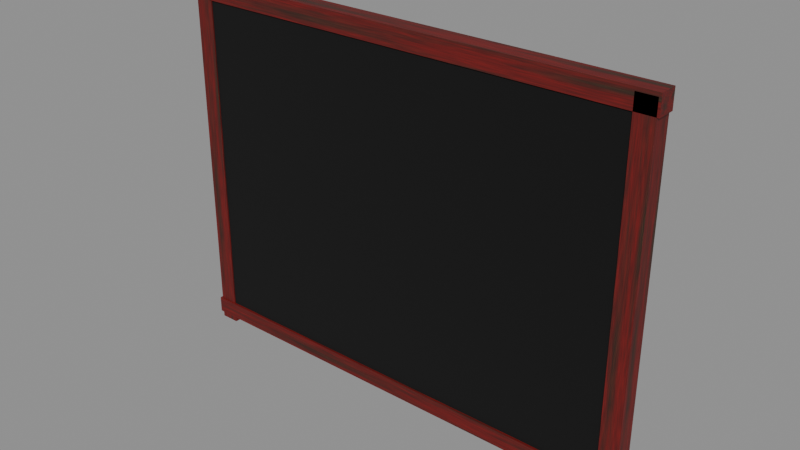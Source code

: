 # Source: wall_wood.blend  (saved by Blender 4.2.66; exported with 4.5.12 LTS)
import bpy
from mathutils import Matrix  # noqa: F401  (used for matrix-valued properties, if any)

bpy.ops.wm.read_factory_settings(use_empty=True)
scene = bpy.context.scene
scene.name = 'Scene'

# ---- images (referenced by path relative to the original .blend; pixels are not part of the script)
import os
ASSET_DIR = os.environ.get("B2B_ASSET_DIR", "")  # directory of the original .blend (textures are referenced by path, not embedded)
HERE = os.path.dirname(os.path.abspath(__file__))  # packed textures are extracted next to this script under _unpacked/

def load_image(name, relpath, width, height, colorspace="sRGB"):
    """Load a texture the original file referenced (path relative to the .blend, or extracted next to this script)."""
    p = next((c for c in (os.path.join(HERE, relpath), os.path.join(ASSET_DIR, relpath)) if relpath and os.path.exists(c)), "")
    if p:
        img = bpy.data.images.load(p, check_existing=True)
        img.name = name
    else:  # same state as the original file: an image datablock whose file is absent (Cycles renders it pink)
        img = bpy.data.images.new(name, width, height)
        img.source = "FILE"
        img.filepath = "//" + (relpath or name)
    img.colorspace_settings.name = colorspace
    return img
img_t_wood_dark = load_image('t_wood_dark', '_unpacked/t_wood_dark.b21b05b8.png', 512, 512, 'sRGB')
img_t_wood_red = load_image('t_wood_red', '_unpacked/t_wood_red.1527fd09.png', 512, 512, 'sRGB')

# ---- materials (node trees are filled in below, after node groups)
mat_m_wooddark = bpy.data.materials.new('M_WoodDark')
mat_m_wooddark.use_backface_culling = True
mat_m_woodred = bpy.data.materials.new('M_WoodRed')
mat_m_woodred.use_backface_culling = True
mat_m_col = bpy.data.materials.new('M_Col')
mat_m_col.use_backface_culling = True
mat_m_col.diffuse_color = (0.0, 0.0, 0.0, 1.0)

# ---- material node trees
mat_m_wooddark.use_nodes = True; mat_m_wooddark.node_tree.nodes.clear()
_N = mat_m_wooddark.node_tree.nodes; _L = mat_m_wooddark.node_tree.links
n0 = _N.new('ShaderNodeBsdfPrincipled'); n0.name = 'Principled BSDF'; n0.location = (10, 300)
n0.inputs[2].default_value = 0.78
n1 = _N.new('ShaderNodeOutputMaterial'); n1.name = 'Material Output'; n1.location = (300, 300)
n2 = _N.new('ShaderNodeTexImage'); n2.name = 'Image Texture'; n2.location = (-440, 210)
n2.label = 'BASE COLOR'
n2.image = img_t_wood_dark
_L.new(n0.outputs[0], n1.inputs[0])
_L.new(n2.outputs[0], n0.inputs[0])
n1.is_active_output = True
mat_m_woodred.use_nodes = True; mat_m_woodred.node_tree.nodes.clear()
_N = mat_m_woodred.node_tree.nodes; _L = mat_m_woodred.node_tree.links
n0 = _N.new('ShaderNodeBsdfPrincipled'); n0.name = 'Principled BSDF'; n0.location = (10, 300)
n0.inputs[2].default_value = 0.62
n1 = _N.new('ShaderNodeOutputMaterial'); n1.name = 'Material Output'; n1.location = (300, 300)
n2 = _N.new('ShaderNodeTexImage'); n2.name = 'Image Texture'; n2.location = (-440, 210)
n2.label = 'BASE COLOR'
n2.image = img_t_wood_red
_L.new(n0.outputs[0], n1.inputs[0])
_L.new(n2.outputs[0], n0.inputs[0])
n1.is_active_output = True
mat_m_col.use_nodes = True; mat_m_col.node_tree.nodes.clear()
_N = mat_m_col.node_tree.nodes; _L = mat_m_col.node_tree.links
n0 = _N.new('ShaderNodeBsdfPrincipled'); n0.name = 'Principled BSDF'; n0.location = (10, 300)
n0.inputs[0].default_value = (0.0, 0.0, 0.0, 1.0)
n0.inputs[2].default_value = 1.0
n1 = _N.new('ShaderNodeOutputMaterial'); n1.name = 'Material Output'; n1.location = (300, 300)
_L.new(n0.outputs[0], n1.inputs[0])
n1.is_active_output = True

# ---- meshes
me_panel = bpy.data.meshes.new('Panel')
me_panel.from_pydata([(-2.0, -0.05, -1.5), (2.0, -0.05, -1.5), (2.0, -0.05, 1.5), (-2.0, -0.05, 1.5), (2.0, 0.05, -1.5), (-2.0, 0.05, -1.5), (-2.0, 0.05, 1.5), (2.0, 0.05, 1.5), (2.0, -0.05, -1.5), (2.0, 0.05, -1.5), (2.0, 0.05, 1.5), (2.0, -0.05, 1.5), (-2.0, 0.05, -1.5), (-2.0, -0.05, -1.5), (-2.0, -0.05, 1.5), (-2.0, 0.05, 1.5), (-2.0, -0.05, 1.5), (2.0, -0.05, 1.5), (2.0, 0.05, 1.5), (-2.0, 0.05, 1.5), (-2.0, 0.05, -1.5), (2.0, 0.05, -1.5), (2.0, -0.05, -1.5), (-2.0, -0.05, -1.5)], [], [(0, 1, 2), (0, 2, 3), (4, 5, 6), (4, 6, 7), (8, 9, 10), (8, 10, 11), (12, 13, 14), (12, 14, 15), (16, 17, 18), (16, 18, 19), (20, 21, 22), (20, 22, 23)])
_uv = me_panel.uv_layers.new(name='UVMap')
_uv.uv.foreach_set('vector', [0.0, 1.0, 2.0, 1.0, 2.0, -1.0, 0.0, 1.0, 2.0, -1.0, 0.0, -1.0, 0.0, 1.0, 2.0, 1.0, 2.0, -1.0, 0.0, 1.0, 2.0, -1.0, 0.0, -1.0, 0.0, 1.0, 2.0, 1.0, 2.0, -1.0, 0.0, 1.0, 2.0, -1.0, 0.0, -1.0, 0.0, 1.0, 2.0, 1.0, 2.0, -1.0, 0.0, 1.0, 2.0, -1.0, 0.0, -1.0, 0.0, 1.0, 2.0, 1.0, 2.0, -1.0, 0.0, 1.0, 2.0, -1.0, 0.0, -1.0, 0.0, 1.0, 2.0, 1.0, 2.0, -1.0, 0.0, 1.0, 2.0, -1.0, 0.0, -1.0])
me_panel.materials.append(mat_m_wooddark)
me_panel.update()
me_panel.normals_split_custom_set([tuple(v) for v in zip(*[iter([0.0, -1.0, 0.0, 0.0, -1.0, 0.0, 0.0, -1.0, 0.0, 0.0, -1.0, 0.0, 0.0, -1.0, 0.0, 0.0, -1.0, 0.0, 0.0, 1.0, 0.0, 0.0, 1.0, 0.0, 0.0, 1.0, 0.0, 0.0, 1.0, 0.0, 0.0, 1.0, 0.0, 0.0, 1.0, 0.0, 1.0, 0.0, 0.0, 1.0, 0.0, 0.0, 1.0, 0.0, 0.0, 1.0, 0.0, 0.0, 1.0, 0.0, 0.0, 1.0, 0.0, 0.0, -1.0, 0.0, 0.0, -1.0, 0.0, 0.0, -1.0, 0.0, 0.0, -1.0, 0.0, 0.0, -1.0, 0.0, 0.0, -1.0, 0.0, 0.0, 0.0, 0.0, 1.0, 0.0, 0.0, 1.0, 0.0, 0.0, 1.0, 0.0, 0.0, 1.0, 0.0, 0.0, 1.0, 0.0, 0.0, 1.0, 0.0, 0.0, -1.0, 0.0, 0.0, -1.0, 0.0, 0.0, -1.0, 0.0, 0.0, -1.0, 0.0, 0.0, -1.0, 0.0, 0.0, -1.0])] * 3)])
me_framet = bpy.data.meshes.new('FrameT')
me_framet.from_pydata([(-2.05, -0.08, -0.08), (2.05, -0.08, -0.08), (2.05, -0.08, 0.08), (-2.05, -0.08, 0.08), (2.05, 0.08, -0.08), (-2.05, 0.08, -0.08), (-2.05, 0.08, 0.08), (2.05, 0.08, 0.08), (2.05, -0.08, -0.08), (2.05, 0.08, -0.08), (2.05, 0.08, 0.08), (2.05, -0.08, 0.08), (-2.05, 0.08, -0.08), (-2.05, -0.08, -0.08), (-2.05, -0.08, 0.08), (-2.05, 0.08, 0.08), (-2.05, -0.08, 0.08), (2.05, -0.08, 0.08), (2.05, 0.08, 0.08), (-2.05, 0.08, 0.08), (-2.05, 0.08, -0.08), (2.05, 0.08, -0.08), (2.05, -0.08, -0.08), (-2.05, -0.08, -0.08)], [], [(0, 1, 2), (0, 2, 3), (4, 5, 6), (4, 6, 7), (8, 9, 10), (8, 10, 11), (12, 13, 14), (12, 14, 15), (16, 17, 18), (16, 18, 19), (20, 21, 22), (20, 22, 23)])
_uv = me_framet.uv_layers.new(name='UVMap')
_uv.uv.foreach_set('vector', [0.0, 1.0, 1.0, 1.0, 1.0, 0.0, 0.0, 1.0, 1.0, 0.0, 0.0, 0.0, 0.0, 1.0, 1.0, 1.0, 1.0, 0.0, 0.0, 1.0, 1.0, 0.0, 0.0, 0.0, 0.0, 1.0, 1.0, 1.0, 1.0, 0.0, 0.0, 1.0, 1.0, 0.0, 0.0, 0.0, 0.0, 1.0, 1.0, 1.0, 1.0, 0.0, 0.0, 1.0, 1.0, 0.0, 0.0, 0.0, 0.0, 1.0, 1.0, 1.0, 1.0, 0.0, 0.0, 1.0, 1.0, 0.0, 0.0, 0.0, 0.0, 1.0, 1.0, 1.0, 1.0, 0.0, 0.0, 1.0, 1.0, 0.0, 0.0, 0.0])
me_framet.materials.append(mat_m_woodred)
me_framet.update()
me_framet.normals_split_custom_set([tuple(v) for v in zip(*[iter([0.0, -1.0, 0.0, 0.0, -1.0, 0.0, 0.0, -1.0, 0.0, 0.0, -1.0, 0.0, 0.0, -1.0, 0.0, 0.0, -1.0, 0.0, 0.0, 1.0, 0.0, 0.0, 1.0, 0.0, 0.0, 1.0, 0.0, 0.0, 1.0, 0.0, 0.0, 1.0, 0.0, 0.0, 1.0, 0.0, 1.0, 0.0, 0.0, 1.0, 0.0, 0.0, 1.0, 0.0, 0.0, 1.0, 0.0, 0.0, 1.0, 0.0, 0.0, 1.0, 0.0, 0.0, -1.0, 0.0, 0.0, -1.0, 0.0, 0.0, -1.0, 0.0, 0.0, -1.0, 0.0, 0.0, -1.0, 0.0, 0.0, -1.0, 0.0, 0.0, 0.0, 0.0, 1.0, 0.0, 0.0, 1.0, 0.0, 0.0, 1.0, 0.0, 0.0, 1.0, 0.0, 0.0, 1.0, 0.0, 0.0, 1.0, 0.0, 0.0, -1.0, 0.0, 0.0, -1.0, 0.0, 0.0, -1.0, 0.0, 0.0, -1.0, 0.0, 0.0, -1.0, 0.0, 0.0, -1.0])] * 3)])
me_frameb = bpy.data.meshes.new('FrameB')
me_frameb.from_pydata([(-2.05, -0.09, -0.07), (2.05, -0.09, -0.07), (2.05, -0.09, 0.07), (-2.05, -0.09, 0.07), (2.05, 0.09, -0.07), (-2.05, 0.09, -0.07), (-2.05, 0.09, 0.07), (2.05, 0.09, 0.07), (2.05, -0.09, -0.07), (2.05, 0.09, -0.07), (2.05, 0.09, 0.07), (2.05, -0.09, 0.07), (-2.05, 0.09, -0.07), (-2.05, -0.09, -0.07), (-2.05, -0.09, 0.07), (-2.05, 0.09, 0.07), (-2.05, -0.09, 0.07), (2.05, -0.09, 0.07), (2.05, 0.09, 0.07), (-2.05, 0.09, 0.07), (-2.05, 0.09, -0.07), (2.05, 0.09, -0.07), (2.05, -0.09, -0.07), (-2.05, -0.09, -0.07)], [], [(0, 1, 2), (0, 2, 3), (4, 5, 6), (4, 6, 7), (8, 9, 10), (8, 10, 11), (12, 13, 14), (12, 14, 15), (16, 17, 18), (16, 18, 19), (20, 21, 22), (20, 22, 23)])
_uv = me_frameb.uv_layers.new(name='UVMap')
_uv.uv.foreach_set('vector', [0.0, 1.0, 1.0, 1.0, 1.0, 0.0, 0.0, 1.0, 1.0, 0.0, 0.0, 0.0, 0.0, 1.0, 1.0, 1.0, 1.0, 0.0, 0.0, 1.0, 1.0, 0.0, 0.0, 0.0, 0.0, 1.0, 1.0, 1.0, 1.0, 0.0, 0.0, 1.0, 1.0, 0.0, 0.0, 0.0, 0.0, 1.0, 1.0, 1.0, 1.0, 0.0, 0.0, 1.0, 1.0, 0.0, 0.0, 0.0, 0.0, 1.0, 1.0, 1.0, 1.0, 0.0, 0.0, 1.0, 1.0, 0.0, 0.0, 0.0, 0.0, 1.0, 1.0, 1.0, 1.0, 0.0, 0.0, 1.0, 1.0, 0.0, 0.0, 0.0])
me_frameb.materials.append(mat_m_woodred)
me_frameb.update()
me_frameb.normals_split_custom_set([tuple(v) for v in zip(*[iter([0.0, -1.0, 0.0, 0.0, -1.0, 0.0, 0.0, -1.0, 0.0, 0.0, -1.0, 0.0, 0.0, -1.0, 0.0, 0.0, -1.0, 0.0, 0.0, 1.0, 0.0, 0.0, 1.0, 0.0, 0.0, 1.0, 0.0, 0.0, 1.0, 0.0, 0.0, 1.0, 0.0, 0.0, 1.0, 0.0, 1.0, 0.0, 0.0, 1.0, 0.0, 0.0, 1.0, 0.0, 0.0, 1.0, 0.0, 0.0, 1.0, 0.0, 0.0, 1.0, 0.0, 0.0, -1.0, 0.0, 0.0, -1.0, 0.0, 0.0, -1.0, 0.0, 0.0, -1.0, 0.0, 0.0, -1.0, 0.0, 0.0, -1.0, 0.0, 0.0, 0.0, 0.0, 1.0, 0.0, 0.0, 1.0, 0.0, 0.0, 1.0, 0.0, 0.0, 1.0, 0.0, 0.0, 1.0, 0.0, 0.0, 1.0, 0.0, 0.0, -1.0, 0.0, 0.0, -1.0, 0.0, 0.0, -1.0, 0.0, 0.0, -1.0, 0.0, 0.0, -1.0, 0.0, 0.0, -1.0])] * 3)])
me_frames_1 = bpy.data.meshes.new('FrameS-1')
me_frames_1.from_pydata([(-0.08, -0.08, -1.55), (0.08, -0.08, -1.55), (0.08, -0.08, 1.55), (-0.08, -0.08, 1.55), (0.08, 0.08, -1.55), (-0.08, 0.08, -1.55), (-0.08, 0.08, 1.55), (0.08, 0.08, 1.55), (0.08, -0.08, -1.55), (0.08, 0.08, -1.55), (0.08, 0.08, 1.55), (0.08, -0.08, 1.55), (-0.08, 0.08, -1.55), (-0.08, -0.08, -1.55), (-0.08, -0.08, 1.55), (-0.08, 0.08, 1.55), (-0.08, -0.08, 1.55), (0.08, -0.08, 1.55), (0.08, 0.08, 1.55), (-0.08, 0.08, 1.55), (-0.08, 0.08, -1.55), (0.08, 0.08, -1.55), (0.08, -0.08, -1.55), (-0.08, -0.08, -1.55)], [], [(0, 1, 2), (0, 2, 3), (4, 5, 6), (4, 6, 7), (8, 9, 10), (8, 10, 11), (12, 13, 14), (12, 14, 15), (16, 17, 18), (16, 18, 19), (20, 21, 22), (20, 22, 23)])
_uv = me_frames_1.uv_layers.new(name='UVMap')
_uv.uv.foreach_set('vector', [0.0, 1.0, 1.0, 1.0, 1.0, 0.0, 0.0, 1.0, 1.0, 0.0, 0.0, 0.0, 0.0, 1.0, 1.0, 1.0, 1.0, 0.0, 0.0, 1.0, 1.0, 0.0, 0.0, 0.0, 0.0, 1.0, 1.0, 1.0, 1.0, 0.0, 0.0, 1.0, 1.0, 0.0, 0.0, 0.0, 0.0, 1.0, 1.0, 1.0, 1.0, 0.0, 0.0, 1.0, 1.0, 0.0, 0.0, 0.0, 0.0, 1.0, 1.0, 1.0, 1.0, 0.0, 0.0, 1.0, 1.0, 0.0, 0.0, 0.0, 0.0, 1.0, 1.0, 1.0, 1.0, 0.0, 0.0, 1.0, 1.0, 0.0, 0.0, 0.0])
me_frames_1.materials.append(mat_m_woodred)
me_frames_1.update()
me_frames_1.normals_split_custom_set([tuple(v) for v in zip(*[iter([0.0, -1.0, 0.0, 0.0, -1.0, 0.0, 0.0, -1.0, 0.0, 0.0, -1.0, 0.0, 0.0, -1.0, 0.0, 0.0, -1.0, 0.0, 0.0, 1.0, 0.0, 0.0, 1.0, 0.0, 0.0, 1.0, 0.0, 0.0, 1.0, 0.0, 0.0, 1.0, 0.0, 0.0, 1.0, 0.0, 1.0, 0.0, 0.0, 1.0, 0.0, 0.0, 1.0, 0.0, 0.0, 1.0, 0.0, 0.0, 1.0, 0.0, 0.0, 1.0, 0.0, 0.0, -1.0, 0.0, 0.0, -1.0, 0.0, 0.0, -1.0, 0.0, 0.0, -1.0, 0.0, 0.0, -1.0, 0.0, 0.0, -1.0, 0.0, 0.0, 0.0, 0.0, 1.0, 0.0, 0.0, 1.0, 0.0, 0.0, 1.0, 0.0, 0.0, 1.0, 0.0, 0.0, 1.0, 0.0, 0.0, 1.0, 0.0, 0.0, -1.0, 0.0, 0.0, -1.0, 0.0, 0.0, -1.0, 0.0, 0.0, -1.0, 0.0, 0.0, -1.0, 0.0, 0.0, -1.0])] * 3)])
me_frames1 = bpy.data.meshes.new('FrameS1')
me_frames1.from_pydata([(-0.08, -0.08, -1.55), (0.08, -0.08, -1.55), (0.08, -0.08, 1.55), (-0.08, -0.08, 1.55), (0.08, 0.08, -1.55), (-0.08, 0.08, -1.55), (-0.08, 0.08, 1.55), (0.08, 0.08, 1.55), (0.08, -0.08, -1.55), (0.08, 0.08, -1.55), (0.08, 0.08, 1.55), (0.08, -0.08, 1.55), (-0.08, 0.08, -1.55), (-0.08, -0.08, -1.55), (-0.08, -0.08, 1.55), (-0.08, 0.08, 1.55), (-0.08, -0.08, 1.55), (0.08, -0.08, 1.55), (0.08, 0.08, 1.55), (-0.08, 0.08, 1.55), (-0.08, 0.08, -1.55), (0.08, 0.08, -1.55), (0.08, -0.08, -1.55), (-0.08, -0.08, -1.55)], [], [(0, 1, 2), (0, 2, 3), (4, 5, 6), (4, 6, 7), (8, 9, 10), (8, 10, 11), (12, 13, 14), (12, 14, 15), (16, 17, 18), (16, 18, 19), (20, 21, 22), (20, 22, 23)])
_uv = me_frames1.uv_layers.new(name='UVMap')
_uv.uv.foreach_set('vector', [0.0, 1.0, 1.0, 1.0, 1.0, 0.0, 0.0, 1.0, 1.0, 0.0, 0.0, 0.0, 0.0, 1.0, 1.0, 1.0, 1.0, 0.0, 0.0, 1.0, 1.0, 0.0, 0.0, 0.0, 0.0, 1.0, 1.0, 1.0, 1.0, 0.0, 0.0, 1.0, 1.0, 0.0, 0.0, 0.0, 0.0, 1.0, 1.0, 1.0, 1.0, 0.0, 0.0, 1.0, 1.0, 0.0, 0.0, 0.0, 0.0, 1.0, 1.0, 1.0, 1.0, 0.0, 0.0, 1.0, 1.0, 0.0, 0.0, 0.0, 0.0, 1.0, 1.0, 1.0, 1.0, 0.0, 0.0, 1.0, 1.0, 0.0, 0.0, 0.0])
me_frames1.materials.append(mat_m_woodred)
me_frames1.update()
me_frames1.normals_split_custom_set([tuple(v) for v in zip(*[iter([0.0, -1.0, 0.0, 0.0, -1.0, 0.0, 0.0, -1.0, 0.0, 0.0, -1.0, 0.0, 0.0, -1.0, 0.0, 0.0, -1.0, 0.0, 0.0, 1.0, 0.0, 0.0, 1.0, 0.0, 0.0, 1.0, 0.0, 0.0, 1.0, 0.0, 0.0, 1.0, 0.0, 0.0, 1.0, 0.0, 1.0, 0.0, 0.0, 1.0, 0.0, 0.0, 1.0, 0.0, 0.0, 1.0, 0.0, 0.0, 1.0, 0.0, 0.0, 1.0, 0.0, 0.0, -1.0, 0.0, 0.0, -1.0, 0.0, 0.0, -1.0, 0.0, 0.0, -1.0, 0.0, 0.0, -1.0, 0.0, 0.0, -1.0, 0.0, 0.0, 0.0, 0.0, 1.0, 0.0, 0.0, 1.0, 0.0, 0.0, 1.0, 0.0, 0.0, 1.0, 0.0, 0.0, 1.0, 0.0, 0.0, 1.0, 0.0, 0.0, -1.0, 0.0, 0.0, -1.0, 0.0, 0.0, -1.0, 0.0, 0.0, -1.0, 0.0, 0.0, -1.0, 0.0, 0.0, -1.0])] * 3)])
me_paneldiv0 = bpy.data.meshes.new('PanelDiv0')
me_paneldiv0.from_pydata([(-0.025, -0.03, -1.35), (0.025, -0.03, -1.35), (0.025, -0.03, 1.35), (-0.025, -0.03, 1.35), (0.025, 0.03, -1.35), (-0.025, 0.03, -1.35), (-0.025, 0.03, 1.35), (0.025, 0.03, 1.35), (0.025, -0.03, -1.35), (0.025, 0.03, -1.35), (0.025, 0.03, 1.35), (0.025, -0.03, 1.35), (-0.025, 0.03, -1.35), (-0.025, -0.03, -1.35), (-0.025, -0.03, 1.35), (-0.025, 0.03, 1.35), (-0.025, -0.03, 1.35), (0.025, -0.03, 1.35), (0.025, 0.03, 1.35), (-0.025, 0.03, 1.35), (-0.025, 0.03, -1.35), (0.025, 0.03, -1.35), (0.025, -0.03, -1.35), (-0.025, -0.03, -1.35)], [], [(0, 1, 2), (0, 2, 3), (4, 5, 6), (4, 6, 7), (8, 9, 10), (8, 10, 11), (12, 13, 14), (12, 14, 15), (16, 17, 18), (16, 18, 19), (20, 21, 22), (20, 22, 23)])
_uv = me_paneldiv0.uv_layers.new(name='UVMap')
_uv.uv.foreach_set('vector', [0.0, 1.0, 1.0, 1.0, 1.0, 0.0, 0.0, 1.0, 1.0, 0.0, 0.0, 0.0, 0.0, 1.0, 1.0, 1.0, 1.0, 0.0, 0.0, 1.0, 1.0, 0.0, 0.0, 0.0, 0.0, 1.0, 1.0, 1.0, 1.0, 0.0, 0.0, 1.0, 1.0, 0.0, 0.0, 0.0, 0.0, 1.0, 1.0, 1.0, 1.0, 0.0, 0.0, 1.0, 1.0, 0.0, 0.0, 0.0, 0.0, 1.0, 1.0, 1.0, 1.0, 0.0, 0.0, 1.0, 1.0, 0.0, 0.0, 0.0, 0.0, 1.0, 1.0, 1.0, 1.0, 0.0, 0.0, 1.0, 1.0, 0.0, 0.0, 0.0])
me_paneldiv0.materials.append(mat_m_woodred)
me_paneldiv0.update()
me_paneldiv0.normals_split_custom_set([tuple(v) for v in zip(*[iter([0.0, -1.0, 0.0, 0.0, -1.0, 0.0, 0.0, -1.0, 0.0, 0.0, -1.0, 0.0, 0.0, -1.0, 0.0, 0.0, -1.0, 0.0, 0.0, 1.0, 0.0, 0.0, 1.0, 0.0, 0.0, 1.0, 0.0, 0.0, 1.0, 0.0, 0.0, 1.0, 0.0, 0.0, 1.0, 0.0, 1.0, 0.0, 0.0, 1.0, 0.0, 0.0, 1.0, 0.0, 0.0, 1.0, 0.0, 0.0, 1.0, 0.0, 0.0, 1.0, 0.0, 0.0, -1.0, 0.0, 0.0, -1.0, 0.0, 0.0, -1.0, 0.0, 0.0, -1.0, 0.0, 0.0, -1.0, 0.0, 0.0, -1.0, 0.0, 0.0, 0.0, 0.0, 1.0, 0.0, 0.0, 1.0, 0.0, 0.0, 1.0, 0.0, 0.0, 1.0, 0.0, 0.0, 1.0, 0.0, 0.0, 1.0, 0.0, 0.0, -1.0, 0.0, 0.0, -1.0, 0.0, 0.0, -1.0, 0.0, 0.0, -1.0, 0.0, 0.0, -1.0, 0.0, 0.0, -1.0])] * 3)])
me_paneldiv1 = bpy.data.meshes.new('PanelDiv1')
me_paneldiv1.from_pydata([(-0.025, -0.03, -1.35), (0.025, -0.03, -1.35), (0.025, -0.03, 1.35), (-0.025, -0.03, 1.35), (0.025, 0.03, -1.35), (-0.025, 0.03, -1.35), (-0.025, 0.03, 1.35), (0.025, 0.03, 1.35), (0.025, -0.03, -1.35), (0.025, 0.03, -1.35), (0.025, 0.03, 1.35), (0.025, -0.03, 1.35), (-0.025, 0.03, -1.35), (-0.025, -0.03, -1.35), (-0.025, -0.03, 1.35), (-0.025, 0.03, 1.35), (-0.025, -0.03, 1.35), (0.025, -0.03, 1.35), (0.025, 0.03, 1.35), (-0.025, 0.03, 1.35), (-0.025, 0.03, -1.35), (0.025, 0.03, -1.35), (0.025, -0.03, -1.35), (-0.025, -0.03, -1.35)], [], [(0, 1, 2), (0, 2, 3), (4, 5, 6), (4, 6, 7), (8, 9, 10), (8, 10, 11), (12, 13, 14), (12, 14, 15), (16, 17, 18), (16, 18, 19), (20, 21, 22), (20, 22, 23)])
_uv = me_paneldiv1.uv_layers.new(name='UVMap')
_uv.uv.foreach_set('vector', [0.0, 1.0, 1.0, 1.0, 1.0, 0.0, 0.0, 1.0, 1.0, 0.0, 0.0, 0.0, 0.0, 1.0, 1.0, 1.0, 1.0, 0.0, 0.0, 1.0, 1.0, 0.0, 0.0, 0.0, 0.0, 1.0, 1.0, 1.0, 1.0, 0.0, 0.0, 1.0, 1.0, 0.0, 0.0, 0.0, 0.0, 1.0, 1.0, 1.0, 1.0, 0.0, 0.0, 1.0, 1.0, 0.0, 0.0, 0.0, 0.0, 1.0, 1.0, 1.0, 1.0, 0.0, 0.0, 1.0, 1.0, 0.0, 0.0, 0.0, 0.0, 1.0, 1.0, 1.0, 1.0, 0.0, 0.0, 1.0, 1.0, 0.0, 0.0, 0.0])
me_paneldiv1.materials.append(mat_m_woodred)
me_paneldiv1.update()
me_paneldiv1.normals_split_custom_set([tuple(v) for v in zip(*[iter([0.0, -1.0, 0.0, 0.0, -1.0, 0.0, 0.0, -1.0, 0.0, 0.0, -1.0, 0.0, 0.0, -1.0, 0.0, 0.0, -1.0, 0.0, 0.0, 1.0, 0.0, 0.0, 1.0, 0.0, 0.0, 1.0, 0.0, 0.0, 1.0, 0.0, 0.0, 1.0, 0.0, 0.0, 1.0, 0.0, 1.0, 0.0, 0.0, 1.0, 0.0, 0.0, 1.0, 0.0, 0.0, 1.0, 0.0, 0.0, 1.0, 0.0, 0.0, 1.0, 0.0, 0.0, -1.0, 0.0, 0.0, -1.0, 0.0, 0.0, -1.0, 0.0, 0.0, -1.0, 0.0, 0.0, -1.0, 0.0, 0.0, -1.0, 0.0, 0.0, 0.0, 0.0, 1.0, 0.0, 0.0, 1.0, 0.0, 0.0, 1.0, 0.0, 0.0, 1.0, 0.0, 0.0, 1.0, 0.0, 0.0, 1.0, 0.0, 0.0, -1.0, 0.0, 0.0, -1.0, 0.0, 0.0, -1.0, 0.0, 0.0, -1.0, 0.0, 0.0, -1.0, 0.0, 0.0, -1.0])] * 3)])
me_paneldiv2 = bpy.data.meshes.new('PanelDiv2')
me_paneldiv2.from_pydata([(-0.025, -0.03, -1.35), (0.025, -0.03, -1.35), (0.025, -0.03, 1.35), (-0.025, -0.03, 1.35), (0.025, 0.03, -1.35), (-0.025, 0.03, -1.35), (-0.025, 0.03, 1.35), (0.025, 0.03, 1.35), (0.025, -0.03, -1.35), (0.025, 0.03, -1.35), (0.025, 0.03, 1.35), (0.025, -0.03, 1.35), (-0.025, 0.03, -1.35), (-0.025, -0.03, -1.35), (-0.025, -0.03, 1.35), (-0.025, 0.03, 1.35), (-0.025, -0.03, 1.35), (0.025, -0.03, 1.35), (0.025, 0.03, 1.35), (-0.025, 0.03, 1.35), (-0.025, 0.03, -1.35), (0.025, 0.03, -1.35), (0.025, -0.03, -1.35), (-0.025, -0.03, -1.35)], [], [(0, 1, 2), (0, 2, 3), (4, 5, 6), (4, 6, 7), (8, 9, 10), (8, 10, 11), (12, 13, 14), (12, 14, 15), (16, 17, 18), (16, 18, 19), (20, 21, 22), (20, 22, 23)])
_uv = me_paneldiv2.uv_layers.new(name='UVMap')
_uv.uv.foreach_set('vector', [0.0, 1.0, 1.0, 1.0, 1.0, 0.0, 0.0, 1.0, 1.0, 0.0, 0.0, 0.0, 0.0, 1.0, 1.0, 1.0, 1.0, 0.0, 0.0, 1.0, 1.0, 0.0, 0.0, 0.0, 0.0, 1.0, 1.0, 1.0, 1.0, 0.0, 0.0, 1.0, 1.0, 0.0, 0.0, 0.0, 0.0, 1.0, 1.0, 1.0, 1.0, 0.0, 0.0, 1.0, 1.0, 0.0, 0.0, 0.0, 0.0, 1.0, 1.0, 1.0, 1.0, 0.0, 0.0, 1.0, 1.0, 0.0, 0.0, 0.0, 0.0, 1.0, 1.0, 1.0, 1.0, 0.0, 0.0, 1.0, 1.0, 0.0, 0.0, 0.0])
me_paneldiv2.materials.append(mat_m_woodred)
me_paneldiv2.update()
me_paneldiv2.normals_split_custom_set([tuple(v) for v in zip(*[iter([0.0, -1.0, 0.0, 0.0, -1.0, 0.0, 0.0, -1.0, 0.0, 0.0, -1.0, 0.0, 0.0, -1.0, 0.0, 0.0, -1.0, 0.0, 0.0, 1.0, 0.0, 0.0, 1.0, 0.0, 0.0, 1.0, 0.0, 0.0, 1.0, 0.0, 0.0, 1.0, 0.0, 0.0, 1.0, 0.0, 1.0, 0.0, 0.0, 1.0, 0.0, 0.0, 1.0, 0.0, 0.0, 1.0, 0.0, 0.0, 1.0, 0.0, 0.0, 1.0, 0.0, 0.0, -1.0, 0.0, 0.0, -1.0, 0.0, 0.0, -1.0, 0.0, 0.0, -1.0, 0.0, 0.0, -1.0, 0.0, 0.0, -1.0, 0.0, 0.0, 0.0, 0.0, 1.0, 0.0, 0.0, 1.0, 0.0, 0.0, 1.0, 0.0, 0.0, 1.0, 0.0, 0.0, 1.0, 0.0, 0.0, 1.0, 0.0, 0.0, -1.0, 0.0, 0.0, -1.0, 0.0, 0.0, -1.0, 0.0, 0.0, -1.0, 0.0, 0.0, -1.0, 0.0, 0.0, -1.0])] * 3)])
me_paneldiv3 = bpy.data.meshes.new('PanelDiv3')
me_paneldiv3.from_pydata([(-0.025, -0.03, -1.35), (0.025, -0.03, -1.35), (0.025, -0.03, 1.35), (-0.025, -0.03, 1.35), (0.025, 0.03, -1.35), (-0.025, 0.03, -1.35), (-0.025, 0.03, 1.35), (0.025, 0.03, 1.35), (0.025, -0.03, -1.35), (0.025, 0.03, -1.35), (0.025, 0.03, 1.35), (0.025, -0.03, 1.35), (-0.025, 0.03, -1.35), (-0.025, -0.03, -1.35), (-0.025, -0.03, 1.35), (-0.025, 0.03, 1.35), (-0.025, -0.03, 1.35), (0.025, -0.03, 1.35), (0.025, 0.03, 1.35), (-0.025, 0.03, 1.35), (-0.025, 0.03, -1.35), (0.025, 0.03, -1.35), (0.025, -0.03, -1.35), (-0.025, -0.03, -1.35)], [], [(0, 1, 2), (0, 2, 3), (4, 5, 6), (4, 6, 7), (8, 9, 10), (8, 10, 11), (12, 13, 14), (12, 14, 15), (16, 17, 18), (16, 18, 19), (20, 21, 22), (20, 22, 23)])
_uv = me_paneldiv3.uv_layers.new(name='UVMap')
_uv.uv.foreach_set('vector', [0.0, 1.0, 1.0, 1.0, 1.0, 0.0, 0.0, 1.0, 1.0, 0.0, 0.0, 0.0, 0.0, 1.0, 1.0, 1.0, 1.0, 0.0, 0.0, 1.0, 1.0, 0.0, 0.0, 0.0, 0.0, 1.0, 1.0, 1.0, 1.0, 0.0, 0.0, 1.0, 1.0, 0.0, 0.0, 0.0, 0.0, 1.0, 1.0, 1.0, 1.0, 0.0, 0.0, 1.0, 1.0, 0.0, 0.0, 0.0, 0.0, 1.0, 1.0, 1.0, 1.0, 0.0, 0.0, 1.0, 1.0, 0.0, 0.0, 0.0, 0.0, 1.0, 1.0, 1.0, 1.0, 0.0, 0.0, 1.0, 1.0, 0.0, 0.0, 0.0])
me_paneldiv3.materials.append(mat_m_woodred)
me_paneldiv3.update()
me_paneldiv3.normals_split_custom_set([tuple(v) for v in zip(*[iter([0.0, -1.0, 0.0, 0.0, -1.0, 0.0, 0.0, -1.0, 0.0, 0.0, -1.0, 0.0, 0.0, -1.0, 0.0, 0.0, -1.0, 0.0, 0.0, 1.0, 0.0, 0.0, 1.0, 0.0, 0.0, 1.0, 0.0, 0.0, 1.0, 0.0, 0.0, 1.0, 0.0, 0.0, 1.0, 0.0, 1.0, 0.0, 0.0, 1.0, 0.0, 0.0, 1.0, 0.0, 0.0, 1.0, 0.0, 0.0, 1.0, 0.0, 0.0, 1.0, 0.0, 0.0, -1.0, 0.0, 0.0, -1.0, 0.0, 0.0, -1.0, 0.0, 0.0, -1.0, 0.0, 0.0, -1.0, 0.0, 0.0, -1.0, 0.0, 0.0, 0.0, 0.0, 1.0, 0.0, 0.0, 1.0, 0.0, 0.0, 1.0, 0.0, 0.0, 1.0, 0.0, 0.0, 1.0, 0.0, 0.0, 1.0, 0.0, 0.0, -1.0, 0.0, 0.0, -1.0, 0.0, 0.0, -1.0, 0.0, 0.0, -1.0, 0.0, 0.0, -1.0, 0.0, 0.0, -1.0])] * 3)])
me_sm_wallwood_colonly = bpy.data.meshes.new('SM_WallWood-colonly')
me_sm_wallwood_colonly.from_pydata([(-2.0, -0.07, -1.5), (2.0, -0.07, -1.5), (2.0, -0.07, 1.5), (-2.0, -0.07, 1.5), (2.0, 0.07, -1.5), (-2.0, 0.07, -1.5), (-2.0, 0.07, 1.5), (2.0, 0.07, 1.5), (2.0, -0.07, -1.5), (2.0, 0.07, -1.5), (2.0, 0.07, 1.5), (2.0, -0.07, 1.5), (-2.0, 0.07, -1.5), (-2.0, -0.07, -1.5), (-2.0, -0.07, 1.5), (-2.0, 0.07, 1.5), (-2.0, -0.07, 1.5), (2.0, -0.07, 1.5), (2.0, 0.07, 1.5), (-2.0, 0.07, 1.5), (-2.0, 0.07, -1.5), (2.0, 0.07, -1.5), (2.0, -0.07, -1.5), (-2.0, -0.07, -1.5)], [], [(0, 1, 2), (0, 2, 3), (4, 5, 6), (4, 6, 7), (8, 9, 10), (8, 10, 11), (12, 13, 14), (12, 14, 15), (16, 17, 18), (16, 18, 19), (20, 21, 22), (20, 22, 23)])
_uv = me_sm_wallwood_colonly.uv_layers.new(name='UVMap')
_uv.uv.foreach_set('vector', [0.0, 1.0, 1.0, 1.0, 1.0, 0.0, 0.0, 1.0, 1.0, 0.0, 0.0, 0.0, 0.0, 1.0, 1.0, 1.0, 1.0, 0.0, 0.0, 1.0, 1.0, 0.0, 0.0, 0.0, 0.0, 1.0, 1.0, 1.0, 1.0, 0.0, 0.0, 1.0, 1.0, 0.0, 0.0, 0.0, 0.0, 1.0, 1.0, 1.0, 1.0, 0.0, 0.0, 1.0, 1.0, 0.0, 0.0, 0.0, 0.0, 1.0, 1.0, 1.0, 1.0, 0.0, 0.0, 1.0, 1.0, 0.0, 0.0, 0.0, 0.0, 1.0, 1.0, 1.0, 1.0, 0.0, 0.0, 1.0, 1.0, 0.0, 0.0, 0.0])
me_sm_wallwood_colonly.materials.append(mat_m_col)
me_sm_wallwood_colonly.update()
me_sm_wallwood_colonly.normals_split_custom_set([tuple(v) for v in zip(*[iter([0.0, -1.0, 0.0, 0.0, -1.0, 0.0, 0.0, -1.0, 0.0, 0.0, -1.0, 0.0, 0.0, -1.0, 0.0, 0.0, -1.0, 0.0, 0.0, 1.0, 0.0, 0.0, 1.0, 0.0, 0.0, 1.0, 0.0, 0.0, 1.0, 0.0, 0.0, 1.0, 0.0, 0.0, 1.0, 0.0, 1.0, 0.0, 0.0, 1.0, 0.0, 0.0, 1.0, 0.0, 0.0, 1.0, 0.0, 0.0, 1.0, 0.0, 0.0, 1.0, 0.0, 0.0, -1.0, 0.0, 0.0, -1.0, 0.0, 0.0, -1.0, 0.0, 0.0, -1.0, 0.0, 0.0, -1.0, 0.0, 0.0, -1.0, 0.0, 0.0, 0.0, 0.0, 1.0, 0.0, 0.0, 1.0, 0.0, 0.0, 1.0, 0.0, 0.0, 1.0, 0.0, 0.0, 1.0, 0.0, 0.0, 1.0, 0.0, 0.0, -1.0, 0.0, 0.0, -1.0, 0.0, 0.0, -1.0, 0.0, 0.0, -1.0, 0.0, 0.0, -1.0, 0.0, 0.0, -1.0])] * 3)])

# ---- objects
ob_wall_wood = bpy.data.objects.new('wall_wood', None)
ob_panel = bpy.data.objects.new('Panel', me_panel)
ob_framet = bpy.data.objects.new('FrameT', me_framet)
ob_frameb = bpy.data.objects.new('FrameB', me_frameb)
ob_frames_1 = bpy.data.objects.new('FrameS-1', me_frames_1)
ob_frames1 = bpy.data.objects.new('FrameS1', me_frames1)
ob_paneldiv0 = bpy.data.objects.new('PanelDiv0', me_paneldiv0)
ob_paneldiv1 = bpy.data.objects.new('PanelDiv1', me_paneldiv1)
ob_paneldiv2 = bpy.data.objects.new('PanelDiv2', me_paneldiv2)
ob_paneldiv3 = bpy.data.objects.new('PanelDiv3', me_paneldiv3)
ob_sm_wallwood_colonly = bpy.data.objects.new('SM_WallWood-colonly', me_sm_wallwood_colonly)

# ---- transforms, parenting, visibility, modifiers, constraints
ob_wall_wood.location = (0.0, 0.0, 0.0)
ob_wall_wood.rotation_mode = 'QUATERNION'
ob_wall_wood.rotation_quaternion = (1.0, 0.0, 0.0, 0.0)
ob_wall_wood.empty_display_size = 0.001
ob_panel.parent = ob_wall_wood
ob_panel.location = (0.0, 0.0, 1.5)
ob_panel.rotation_mode = 'QUATERNION'
ob_panel.rotation_quaternion = (1.0, 0.0, 0.0, 0.0)
ob_framet.parent = ob_wall_wood
ob_framet.location = (0.0, 0.0, 3.0)
ob_framet.rotation_mode = 'QUATERNION'
ob_framet.rotation_quaternion = (1.0, 0.0, 0.0, 0.0)
ob_frameb.parent = ob_wall_wood
ob_frameb.location = (0.0, 0.0, 0.07)
ob_frameb.rotation_mode = 'QUATERNION'
ob_frameb.rotation_quaternion = (1.0, 0.0, 0.0, 0.0)
ob_frames_1.parent = ob_wall_wood
ob_frames_1.location = (-1.95, -0.0, 1.5)
ob_frames_1.rotation_mode = 'QUATERNION'
ob_frames_1.rotation_quaternion = (1.0, 0.0, 0.0, 0.0)
ob_frames1.parent = ob_wall_wood
ob_frames1.location = (1.95, 0.0, 1.5)
ob_frames1.rotation_mode = 'QUATERNION'
ob_frames1.rotation_quaternion = (1.0, 0.0, 0.0, 0.0)
ob_paneldiv0.parent = ob_wall_wood
ob_paneldiv0.location = (-1.5, -0.03, 1.5)
ob_paneldiv0.rotation_mode = 'QUATERNION'
ob_paneldiv0.rotation_quaternion = (1.0, 0.0, 0.0, 0.0)
ob_paneldiv1.parent = ob_wall_wood
ob_paneldiv1.location = (-0.5, -0.03, 1.5)
ob_paneldiv1.rotation_mode = 'QUATERNION'
ob_paneldiv1.rotation_quaternion = (1.0, 0.0, 0.0, 0.0)
ob_paneldiv2.parent = ob_wall_wood
ob_paneldiv2.location = (0.5, -0.03, 1.5)
ob_paneldiv2.rotation_mode = 'QUATERNION'
ob_paneldiv2.rotation_quaternion = (1.0, 0.0, 0.0, 0.0)
ob_paneldiv3.parent = ob_wall_wood
ob_paneldiv3.location = (1.5, -0.03, 1.5)
ob_paneldiv3.rotation_mode = 'QUATERNION'
ob_paneldiv3.rotation_quaternion = (1.0, 0.0, 0.0, 0.0)
ob_sm_wallwood_colonly.parent = ob_wall_wood
ob_sm_wallwood_colonly.location = (0.0, 0.0, 1.5)
ob_sm_wallwood_colonly.rotation_mode = 'QUATERNION'
ob_sm_wallwood_colonly.rotation_quaternion = (1.0, 0.0, 0.0, 0.0)

# ---- collection membership
scene.collection.objects.link(ob_wall_wood)
scene.collection.objects.link(ob_panel)
scene.collection.objects.link(ob_framet)
scene.collection.objects.link(ob_frameb)
scene.collection.objects.link(ob_frames_1)
scene.collection.objects.link(ob_frames1)
scene.collection.objects.link(ob_paneldiv0)
scene.collection.objects.link(ob_paneldiv1)
scene.collection.objects.link(ob_paneldiv2)
scene.collection.objects.link(ob_paneldiv3)
scene.collection.objects.link(ob_sm_wallwood_colonly)

# ---- scene / render settings (as saved in the file)
scene.frame_start = 1; scene.frame_end = 250; scene.frame_set(1)
scene.render.engine = 'BLENDER_EEVEE_NEXT'
bpy.context.view_layer.update()

# ---- added for rendering (the .blend has no active camera and no usable light): camera, sun + grey world if the file has none
cam_auto = bpy.data.cameras.new('AutoCamera')
cam_auto.lens = 50.0
cam_auto.sensor_width = 36.0
cam_auto.clip_end = 1000.0
ob_auto_camera = bpy.data.objects.new('AutoCamera', cam_auto)
scene.collection.objects.link(ob_auto_camera)
ob_auto_camera.location = (4.77539, -5.73046, 5.33531)
ob_auto_camera.rotation_euler = (1.09748, -7.21219e-08, 0.694738)
scene.camera = ob_auto_camera
light_auto_sun = bpy.data.lights.new('AutoSun', 'SUN')
light_auto_sun.energy = 3.0
light_auto_sun.angle = 0.0523599
ob_auto_sun = bpy.data.objects.new('AutoSun', light_auto_sun)
scene.collection.objects.link(ob_auto_sun)
ob_auto_sun.rotation_euler = (0.872665, 0.174533, 0.523599)
if scene.world is None:
    world_auto = bpy.data.worlds.new('AutoWorld')
    world_auto.color = (0.3, 0.3, 0.3)
    scene.world = world_auto
bpy.context.view_layer.update()

